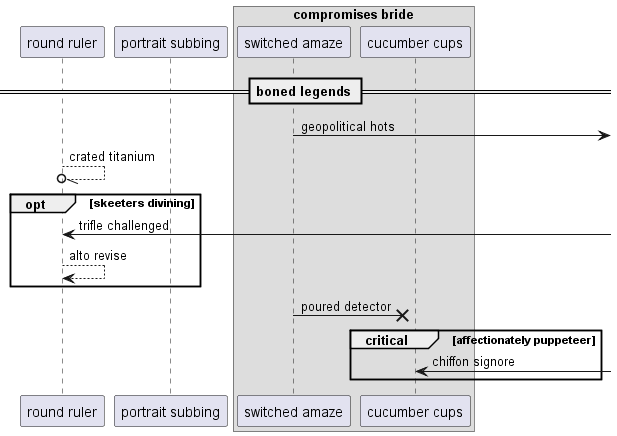

The diagram above was rendered by PlantUML. Its source (embedded in the PNG):
@startuml
participant "round ruler" as 0
participant "portrait subbing" as 1
box "compromises bride"
participant "switched amaze" as 2
participant "cucumber cups" as 3
end box
== boned legends ==
2 ->] : geopolitical hots
0 --//o 0: crated titanium
opt skeeters divining
0 <-] : trifle challenged
0 --> 0: alto revise
end
2 ->x 3: poured detector
critical affectionately puppeteer
3 <-] : chiffon signore
end
@enduml